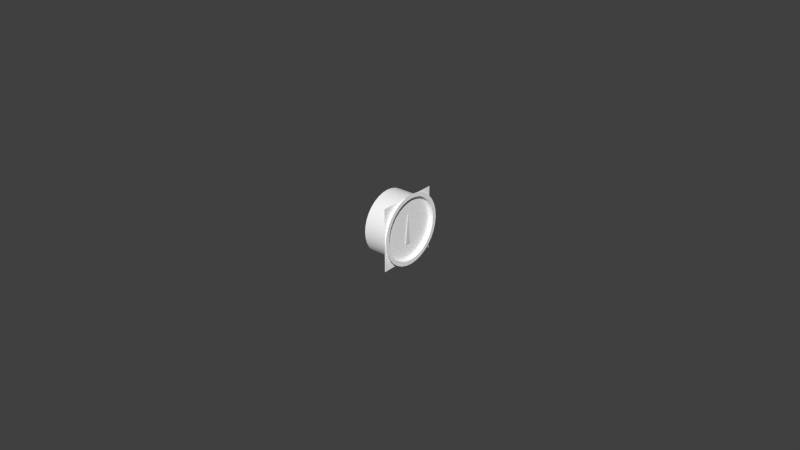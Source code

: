 # Source: vac.blend  (saved by Blender 2.78.0; exported with 4.5.12 LTS)
import bpy
from mathutils import Matrix  # noqa: F401  (used for matrix-valued properties, if any)

bpy.ops.wm.read_factory_settings(use_empty=True)
scene = bpy.context.scene
scene.name = 'Scene'

# ---- collections
col_collection_1 = bpy.data.collections.new('Collection 1'); scene.collection.children.link(col_collection_1)
col_collection_2 = bpy.data.collections.new('Collection 2'); scene.collection.children.link(col_collection_2)
col_collection_3 = bpy.data.collections.new('Collection 3'); scene.collection.children.link(col_collection_3)
col_collection_4 = bpy.data.collections.new('Collection 4'); scene.collection.children.link(col_collection_4)
col_collection_5 = bpy.data.collections.new('Collection 5'); scene.collection.children.link(col_collection_5)
col_collection_11 = bpy.data.collections.new('Collection 11'); scene.collection.children.link(col_collection_11)

# ---- materials (node trees are filled in below, after node groups)
mat_material_needle = bpy.data.materials.new('material_needle')
mat_material_needle.alpha_threshold = 0.0
mat_material_needle.use_transparent_shadow = False
mat_material_needle.specular_color = (0.5, 0.5, 0.5)
mat_material_needle.roughness = 0.5
mat_material_needle.specular_intensity = 1.0
mat_defaultwhite_001 = bpy.data.materials.new('DefaultWhite.001')
mat_defaultwhite_001.alpha_threshold = 0.0
mat_defaultwhite_001.use_transparent_shadow = False
mat_defaultwhite_001.diffuse_color = (1.0, 1.0, 1.0, 1.0)
mat_defaultwhite_001.specular_color = (0.16, 0.16, 0.16)
mat_defaultwhite_001.roughness = 0.5
mat_defaultwhite_001.specular_intensity = 1.0
mat_material = bpy.data.materials.new('Material')
mat_material.alpha_threshold = 0.0
mat_material.use_transparent_shadow = False
mat_material.diffuse_color = (1.0, 1.0, 1.0, 1.0)
mat_material.roughness = 0.5

# ---- node groups
ng_auto_smooth = bpy.data.node_groups.new('Auto Smooth', 'GeometryNodeTree')
_s = ng_auto_smooth.interface.new_socket(name='Geometry', in_out='OUTPUT', socket_type='NodeSocketGeometry')
_s = ng_auto_smooth.interface.new_socket(name='Geometry', in_out='INPUT', socket_type='NodeSocketGeometry')
_s = ng_auto_smooth.interface.new_socket(name='Angle', in_out='INPUT', socket_type='NodeSocketFloat')
_s.subtype = 'ANGLE'
_s.min_value = 0.0
_s.max_value = 3.142
ng_auto_smooth.is_modifier = True
_N = ng_auto_smooth.nodes; _L = ng_auto_smooth.links
n0 = _N.new('NodeGroupOutput'); n0.name = 'Group Output'; n0.location = (480, -100)
n1 = _N.new('NodeGroupInput'); n1.name = 'Group Input'; n1.location = (-420, -300)
n2 = _N.new('NodeGroupInput'); n2.name = 'Group Input.001'; n2.location = (-60, -100)
n3 = _N.new('GeometryNodeSetShadeSmooth'); n3.name = 'Set Shade Smooth'; n3.location = (120, -100)
n3.domain = 'EDGE'
n4 = _N.new('GeometryNodeSetShadeSmooth'); n4.name = 'Set Shade Smooth.001'; n4.location = (300, -100)
n5 = _N.new('GeometryNodeInputMeshEdgeAngle'); n5.name = 'Edge Angle'; n5.location = (-420, -220)
n6 = _N.new('GeometryNodeInputEdgeSmooth'); n6.name = 'Is Edge Smooth'; n6.location = (-60, -160)
n7 = _N.new('GeometryNodeInputShadeSmooth'); n7.name = 'Is Face Smooth'; n7.location = (-240, -340)
n8 = _N.new('FunctionNodeBooleanMath'); n8.name = 'Boolean Math'; n8.location = (-60, -220)
n9 = _N.new('FunctionNodeCompare'); n9.name = 'Compare'; n9.location = (-240, -180)
n9.operation = 'LESS_EQUAL'
_L.new(n5.outputs[0], n9.inputs[0])
_L.new(n4.outputs[0], n0.inputs[0])
_L.new(n1.outputs[1], n9.inputs[1])
_L.new(n9.outputs[0], n8.inputs[0])
_L.new(n7.outputs[0], n8.inputs[1])
_L.new(n2.outputs[0], n3.inputs[0])
_L.new(n6.outputs[0], n3.inputs[1])
_L.new(n3.outputs[0], n4.inputs[0])
_L.new(n8.outputs[0], n3.inputs[2])
n0.is_active_output = True

# ---- material node trees

# ---- world
world_world = bpy.data.worlds.new('World'); scene.world = world_world
world_world.color = (0.05088, 0.05088, 0.05088)
world_world.use_sun_shadow = False
world_world.sun_shadow_jitter_overblur = 0.0
world_world.cycles.sampling_method = 'NONE'
world_world.cycles.sample_map_resolution = 256

# ---- meshes
me_vacneedle_mesh = bpy.data.meshes.new('VacNeedle.mesh')
me_vacneedle_mesh.from_pydata([(0.0001205, 0.0009784, -0.004704), (0.0001205, -0.0009784, -0.004704), (0.0001205, 0.0, 0.004704), (0.0002659, 0.0, 0.004704), (0.0002659, -0.0009784, -0.004704), (0.0002659, 0.0009784, -0.004704)], [], [(0, 1, 2), (5, 3, 4), (0, 2, 3, 5), (1, 0, 5, 4), (2, 1, 4, 3)])
_uv = me_vacneedle_mesh.uv_layers.new(name='UVMap')
_uv.uv.foreach_set('vector', [0.7203, 0.5153, 0.7862, 0.515, 0.7525, 0.1433, 0.7202, 0.5151, 0.7525, 0.1431, 0.7862, 0.5148, 0.7203, 0.5153, 0.7525, 0.1433, 0.7525, 0.1431, 0.7202, 0.5151, 0.7862, 0.515, 0.7203, 0.5153, 0.7202, 0.5151, 0.7862, 0.5148, 0.7525, 0.1433, 0.7862, 0.515, 0.7862, 0.5148, 0.7525, 0.1431])
me_vacneedle_mesh.materials.append(mat_material_needle)
me_vacneedle_mesh.use_remesh_preserve_volume = False
me_vacneedle_mesh.use_remesh_preserve_attributes = False
me_vacneedle_mesh.use_mirror_vertex_groups = False
me_vacneedle_mesh.update()
me_vacface_mesh = bpy.data.meshes.new('VacFace.mesh')
me_vacface_mesh.from_pydata([(0.0, 0.01012, 0.01012), (0.0, 0.01012, -0.01012), (0.0, -0.01012, -0.01012), (0.0, -0.01012, 0.01012)], [], [(0, 3, 2, 1)])
_uv = me_vacface_mesh.uv_layers.new(name='UVMap')
_uv.uv.foreach_set('vector', [0.5019, 0.996, 0.0001, 0.9999, 0.0001, 0.0001, 0.5019, -0.003806])
me_vacface_mesh.materials.append(mat_defaultwhite_001)
me_vacface_mesh.use_remesh_preserve_volume = False
me_vacface_mesh.use_remesh_preserve_attributes = False
me_vacface_mesh.use_mirror_vertex_groups = False
me_vacface_mesh.update()
me_circle_003 = bpy.data.meshes.new('Circle.003')
me_circle_003.from_pydata([(0.0155, -0.02828, 0.02828), (0.0155, -0.02222, 0.03326), (0.0155, -0.01531, 0.03695), (0.0155, -0.007804, 0.03923), (0.0155, 0.0, 0.04), (0.0155, 0.007803, 0.03923), (0.0155, 0.01531, 0.03695), (0.0155, 0.02222, 0.03326), (0.0155, 0.02828, 0.02828), (0.0155, 0.03326, 0.02222), (0.0155, 0.03696, 0.01531), (0.0155, 0.03923, 0.007803), (0.0155, 0.04, 1.281e-09), (0.0155, 0.03923, -0.007804), (0.0155, 0.03696, -0.01531), (0.0155, 0.03326, -0.02222), (0.0155, 0.02828, -0.02828), (0.0155, 0.02222, -0.03326), (0.0155, 0.01531, -0.03695), (0.0155, 0.007803, -0.03923), (0.0155, -9.984e-07, -0.04), (0.0155, -0.007804, -0.03923), (0.0155, -0.01531, -0.03695), (0.0155, -0.02222, -0.03326), (0.0155, -0.02828, -0.02828), (0.0155, -0.03326, -0.02222), (0.0155, -0.03696, -0.01531), (0.0155, -0.03923, -0.007804), (0.0155, -0.04, 1.281e-09), (0.0155, -0.03923, 0.007803), (0.0155, -0.03696, 0.01531), (0.0155, -0.03326, 0.02222), (0.0155, -0.02499, 0.02499), (0.0155, -0.01963, 0.02938), (0.0155, -0.01352, 0.03265), (0.0155, -0.006895, 0.03466), (0.0155, 0.0, 0.03534), (0.0155, 0.006894, 0.03466), (0.0155, 0.01352, 0.03265), (0.0155, 0.01963, 0.02938), (0.0155, 0.02499, 0.02499), (0.0155, 0.02938, 0.01963), (0.0155, 0.03265, 0.01352), (0.0155, 0.03466, 0.006894), (0.0155, 0.03534, 1.281e-09), (0.0155, 0.03466, -0.006895), (0.0155, 0.03265, -0.01352), (0.0155, 0.02938, -0.01963), (0.0155, 0.02499, -0.02499), (0.0155, 0.01963, -0.02938), (0.0155, 0.01352, -0.03265), (0.0155, 0.006894, -0.03466), (0.0155, -9.984e-07, -0.03534), (0.0155, -0.006895, -0.03466), (0.0155, -0.01352, -0.03265), (0.0155, -0.01963, -0.02938), (0.0155, -0.02499, -0.02499), (0.0155, -0.02938, -0.01963), (0.0155, -0.03265, -0.01352), (0.0155, -0.03466, -0.006895), (0.0155, -0.03534, 1.281e-09), (0.0155, -0.03466, 0.006894), (0.0155, -0.03265, 0.01352), (0.0155, -0.02938, 0.01963), (0.0165, 0.03528, -0.02892), (0.0165, 0.02424, -0.03996), (0.0165, 0.01724, -0.03296), (0.0165, 0.02828, -0.02192), (0.0165, 0.0233, -0.02798), (0.0155, -0.02499, 0.02499), (0.0155, -0.01963, 0.02938), (0.0155, -0.01352, 0.03265), (0.0155, -0.006895, 0.03466), (0.0155, 0.0, 0.03534), (0.0155, 0.006894, 0.03466), (0.0155, 0.01352, 0.03265), (0.0155, 0.01963, 0.02938), (0.0155, 0.02499, 0.02499), (0.0155, 0.02938, 0.01963), (0.0155, 0.03265, 0.01352), (0.0155, 0.03466, 0.006894), (0.0155, 0.03534, 1.281e-09), (0.0155, 0.03466, -0.006895), (0.0155, 0.03265, -0.01352), (0.0155, 0.02938, -0.01963), (0.0155, 0.02499, -0.02499), (0.0155, 0.01963, -0.02938), (0.0155, 0.01352, -0.03265), (0.0155, 0.006894, -0.03466), (0.0155, -1.006e-06, -0.03534), (0.0155, -0.006895, -0.03466), (0.0155, -0.01352, -0.03265), (0.0155, -0.01963, -0.02938), (0.0155, -0.02499, -0.02499), (0.0155, -0.02938, -0.01963), (0.0155, -0.03265, -0.01352), (0.0155, -0.03466, -0.006895), (0.0155, -0.03534, 1.281e-09), (0.0155, -0.03466, 0.006894), (0.0155, -0.03265, 0.01352), (0.0155, -0.02938, 0.01963), (-0.0165, -0.02499, 0.02499), (-0.0165, -0.01963, 0.02938), (-0.0165, -0.01352, 0.03265), (-0.0165, -0.006895, 0.03466), (-0.0165, 0.0, 0.03534), (-0.0165, 0.006894, 0.03466), (-0.0165, 0.01352, 0.03265), (-0.0165, 0.01963, 0.02938), (-0.0165, 0.02499, 0.02499), (-0.0165, 0.02938, 0.01963), (-0.0165, 0.03265, 0.01352), (-0.0165, 0.03466, 0.006894), (-0.0165, 0.03534, 1.281e-09), (-0.0165, 0.03466, -0.006895), (-0.0165, 0.03265, -0.01352), (-0.0165, 0.02938, -0.01963), (-0.0165, 0.02499, -0.02499), (-0.0165, 0.01963, -0.02938), (-0.0165, 0.01352, -0.03265), (-0.0165, 0.006894, -0.03466), (-0.0165, -9.984e-07, -0.03534), (-0.0165, -0.006895, -0.03466), (-0.0165, -0.01352, -0.03265), (-0.0165, -0.01963, -0.02938), (-0.0165, -0.02499, -0.02499), (-0.0165, -0.02938, -0.01963), (-0.0165, -0.03265, -0.01352), (-0.0165, -0.03466, -0.006895), (-0.0165, -0.03534, 1.281e-09), (-0.0165, -0.03466, 0.006894), (-0.0165, -0.03265, 0.01352), (-0.0165, -0.02938, 0.01963)], [(16, 68)], [(1, 0, 32, 33), (2, 1, 33, 34), (3, 2, 34, 35), (4, 3, 35, 36), (5, 4, 36, 37), (6, 5, 37, 38), (7, 6, 38, 39), (8, 7, 39, 40), (9, 8, 40, 41), (10, 9, 41, 42), (11, 10, 42, 43), (12, 11, 43, 44), (13, 12, 44, 45), (14, 13, 45, 46), (15, 14, 46, 47), (16, 15, 47, 48), (17, 16, 48, 49), (18, 17, 49, 50), (19, 18, 50, 51), (20, 19, 51, 52), (21, 20, 52, 53), (22, 21, 53, 54), (23, 22, 54, 55), (24, 23, 55, 56), (25, 24, 56, 57), (26, 25, 57, 58), (27, 26, 58, 59), (28, 27, 59, 60), (29, 28, 60, 61), (30, 29, 61, 62), (31, 30, 62, 63), (0, 31, 63, 32), (70, 69, 101, 102), (71, 70, 102, 103), (72, 71, 103, 104), (73, 72, 104, 105), (74, 73, 105, 106), (75, 74, 106, 107), (76, 75, 107, 108), (77, 76, 108, 109), (78, 77, 109, 110), (79, 78, 110, 111), (80, 79, 111, 112), (81, 80, 112, 113), (82, 81, 113, 114), (83, 82, 114, 115), (84, 83, 115, 116), (85, 84, 116, 117), (86, 85, 117, 118), (87, 86, 118, 119), (88, 87, 119, 120), (89, 88, 120, 121), (90, 89, 121, 122), (91, 90, 122, 123), (92, 91, 123, 124), (93, 92, 124, 125), (94, 93, 125, 126), (95, 94, 126, 127), (96, 95, 127, 128), (97, 96, 128, 129), (98, 97, 129, 130), (99, 98, 130, 131), (100, 99, 131, 132), (69, 100, 132, 101)])
me_circle_003.polygons.foreach_set('use_smooth', [True] * 64)
_uv = me_circle_003.uv_layers.new(name='UVMap')
_uv.uv.foreach_set('vector', [0.8287, 0.569, 0.843, 0.573, 0.8405, 0.5845, 0.8278, 0.581, 0.8141, 0.569, 0.8287, 0.569, 0.8278, 0.581, 0.8149, 0.581, 0.7998, 0.573, 0.8141, 0.569, 0.8149, 0.581, 0.8023, 0.5845, 0.7863, 0.5807, 0.7998, 0.573, 0.8023, 0.5845, 0.7904, 0.5914, 0.7741, 0.592, 0.7863, 0.5807, 0.7904, 0.5914, 0.7796, 0.6013, 0.7638, 0.6063, 0.7741, 0.592, 0.7796, 0.6013, 0.7705, 0.614, 0.7557, 0.6232, 0.7638, 0.6063, 0.7705, 0.614, 0.7633, 0.6289, 0.7501, 0.642, 0.7557, 0.6232, 0.7633, 0.6289, 0.7584, 0.6455, 0.7472, 0.6618, 0.7501, 0.642, 0.7584, 0.6455, 0.7559, 0.663, 0.7472, 0.6821, 0.7472, 0.6618, 0.7559, 0.663, 0.7559, 0.6809, 0.7501, 0.702, 0.7472, 0.6821, 0.7559, 0.6809, 0.7584, 0.6985, 0.7557, 0.7208, 0.7501, 0.702, 0.7584, 0.6985, 0.7633, 0.7151, 0.7638, 0.7376, 0.7557, 0.7208, 0.7633, 0.7151, 0.7705, 0.73, 0.7741, 0.752, 0.7638, 0.7376, 0.7705, 0.73, 0.7796, 0.7427, 0.7863, 0.7632, 0.7741, 0.752, 0.7796, 0.7427, 0.7904, 0.7526, 0.7998, 0.771, 0.7863, 0.7632, 0.7904, 0.7526, 0.8023, 0.7595, 0.8141, 0.775, 0.7998, 0.771, 0.8023, 0.7595, 0.8149, 0.763, 0.8287, 0.775, 0.8141, 0.775, 0.8149, 0.763, 0.8278, 0.763, 0.843, 0.771, 0.8287, 0.775, 0.8278, 0.763, 0.8405, 0.7595, 0.8565, 0.7632, 0.843, 0.771, 0.8405, 0.7595, 0.8524, 0.7526, 0.8687, 0.752, 0.8565, 0.7632, 0.8524, 0.7526, 0.8631, 0.7427, 0.879, 0.7376, 0.8687, 0.752, 0.8631, 0.7427, 0.8723, 0.73, 0.8871, 0.7208, 0.879, 0.7376, 0.8723, 0.73, 0.8794, 0.7151, 0.8927, 0.702, 0.8871, 0.7208, 0.8794, 0.7151, 0.8844, 0.6985, 0.8955, 0.6821, 0.8927, 0.702, 0.8844, 0.6985, 0.8869, 0.6809, 0.8955, 0.6618, 0.8955, 0.6821, 0.8869, 0.6809, 0.8869, 0.663, 0.8927, 0.6419, 0.8955, 0.6618, 0.8869, 0.663, 0.8844, 0.6454, 0.8871, 0.6232, 0.8927, 0.6419, 0.8844, 0.6454, 0.8794, 0.6289, 0.879, 0.6063, 0.8871, 0.6232, 0.8794, 0.6289, 0.8723, 0.614, 0.8687, 0.592, 0.879, 0.6063, 0.8723, 0.614, 0.8631, 0.6013, 0.8565, 0.5807, 0.8687, 0.592, 0.8631, 0.6013, 0.8524, 0.5914, 0.843, 0.573, 0.8565, 0.5807, 0.8524, 0.5914, 0.8405, 0.5845, 0.9097, 0.7792, 0.9097, 0.7607, 0.9968, 0.7607, 0.9968, 0.7792, 0.9097, 0.801, 0.9097, 0.7792, 0.9968, 0.7792, 0.9968, 0.801, 0.9097, 0.8251, 0.9097, 0.801, 0.9968, 0.801, 0.9968, 0.8251, 0.9097, 0.8508, 0.9097, 0.8251, 0.9968, 0.8251, 0.9968, 0.8508, 0.9097, 0.877, 0.9097, 0.8508, 0.9968, 0.8508, 0.9968, 0.877, 0.9097, 0.9027, 0.9097, 0.877, 0.9968, 0.877, 0.9968, 0.9027, 0.9097, 0.9269, 0.9097, 0.9027, 0.9968, 0.9027, 0.9968, 0.9269, 0.9097, 0.9487, 0.9097, 0.9269, 0.9968, 0.9269, 0.9968, 0.9487, 0.9097, 0.9672, 0.9097, 0.9487, 0.9968, 0.9487, 0.9968, 0.9672, 0.7567, 0.8371, 0.7567, 0.8193, 0.8279, 0.8193, 0.8279, 0.8371, 0.7567, 0.8569, 0.7567, 0.8371, 0.8279, 0.8371, 0.8279, 0.8569, 0.7567, 0.8779, 0.7567, 0.8569, 0.8279, 0.8569, 0.8279, 0.8779, 0.7567, 0.8993, 0.7567, 0.8779, 0.8279, 0.8779, 0.8279, 0.8993, 0.7567, 0.9203, 0.7567, 0.8993, 0.8279, 0.8993, 0.8279, 0.9203, 0.7567, 0.9401, 0.7567, 0.9203, 0.8279, 0.9203, 0.8279, 0.9401, 0.7567, 0.9579, 0.7567, 0.9401, 0.8279, 0.9401, 0.8279, 0.9579, 0.9968, 0.7422, 0.9968, 0.7607, 0.9097, 0.7607, 0.9097, 0.7422, 0.9968, 0.7204, 0.9968, 0.7422, 0.9097, 0.7422, 0.9097, 0.7204, 0.9968, 0.6962, 0.9968, 0.7204, 0.9097, 0.7204, 0.9097, 0.6962, 0.9968, 0.6705, 0.9968, 0.6962, 0.9097, 0.6962, 0.9097, 0.6705, 0.9968, 0.6443, 0.9968, 0.6705, 0.9097, 0.6705, 0.9097, 0.6443, 0.9968, 0.6186, 0.9968, 0.6443, 0.9097, 0.6443, 0.9097, 0.6186, 0.9968, 0.5945, 0.9968, 0.6186, 0.9097, 0.6186, 0.9097, 0.5945, 0.9968, 0.5727, 0.9968, 0.5945, 0.9097, 0.5945, 0.9097, 0.5727, 0.9968, 0.5542, 0.9968, 0.5727, 0.9097, 0.5727, 0.9097, 0.5542, 0.8992, 0.9401, 0.8992, 0.9579, 0.8279, 0.9579, 0.8279, 0.9401, 0.8992, 0.9203, 0.8992, 0.9401, 0.8279, 0.9401, 0.8279, 0.9203, 0.8992, 0.8993, 0.8992, 0.9203, 0.8279, 0.9203, 0.8279, 0.8993, 0.8992, 0.8779, 0.8992, 0.8993, 0.8279, 0.8993, 0.8279, 0.8779, 0.8992, 0.8569, 0.8992, 0.8779, 0.8279, 0.8779, 0.8279, 0.8569, 0.8992, 0.8371, 0.8992, 0.8569, 0.8279, 0.8569, 0.8279, 0.8371, 0.8992, 0.8193, 0.8992, 0.8371, 0.8279, 0.8371, 0.8279, 0.8193])
me_circle_003.materials.append(mat_material)
me_circle_003.use_remesh_preserve_volume = False
me_circle_003.use_remesh_preserve_attributes = False
me_circle_003.use_mirror_vertex_groups = False
me_circle_003.update()

# ---- objects
ob_vacneedle = bpy.data.objects.new('VacNeedle', me_vacneedle_mesh)
ob_vacface = bpy.data.objects.new('VacFace', me_vacface_mesh)
ob_case = bpy.data.objects.new('Case', me_circle_003)

# ---- transforms, parenting, visibility, modifiers, constraints
ob_vacneedle.location = (-0.3638, -0.432, 0.05667)
ob_vacneedle.show_transparent = True
ob_vacneedle.lineart.crease_threshold = 0.0
_m = ob_vacneedle.modifiers.new('Auto Smooth', 'NODES')
_m.node_group = ng_auto_smooth
_gi = [s.identifier for s in ng_auto_smooth.interface.items_tree if s.item_type == 'SOCKET' and s.in_out == 'INPUT']
_m[_gi[1]] = 0.7854  # Angle
ob_vacface.location = (-0.3638, -0.432, 0.05667)
ob_vacface.show_transparent = True
ob_vacface.lineart.crease_threshold = 0.0
_m = ob_vacface.modifiers.new('Auto Smooth', 'NODES')
_m.node_group = ng_auto_smooth
_gi = [s.identifier for s in ng_auto_smooth.interface.items_tree if s.item_type == 'SOCKET' and s.in_out == 'INPUT']
_m[_gi[1]] = 0.7854  # Angle
ob_case.location = (-0.3668, -0.4318, 0.05683)
ob_case.scale = (0.2838, 0.2838, 0.2838)
ob_case.show_transparent = True
ob_case.lineart.crease_threshold = 0.0
_m = ob_case.modifiers.new('Auto Smooth', 'NODES')
_m.node_group = ng_auto_smooth
_gi = [s.identifier for s in ng_auto_smooth.interface.items_tree if s.item_type == 'SOCKET' and s.in_out == 'INPUT']
_m[_gi[1]] = 3.142  # Angle

# ---- collection membership
col_collection_1.objects.link(ob_vacneedle)
col_collection_1.objects.link(ob_vacface)
col_collection_1.objects.link(ob_case)
col_collection_2.objects.link(ob_vacneedle)
col_collection_2.objects.link(ob_vacface)
col_collection_3.objects.link(ob_vacneedle)
col_collection_3.objects.link(ob_vacface)
col_collection_4.objects.link(ob_vacneedle)
col_collection_4.objects.link(ob_vacface)
col_collection_5.objects.link(ob_vacneedle)
col_collection_5.objects.link(ob_vacface)
col_collection_11.objects.link(ob_vacneedle)
col_collection_11.objects.link(ob_vacface)

# ---- scene / render settings (as saved in the file)
scene.frame_start = 1; scene.frame_end = 250; scene.frame_set(0)
scene.render.engine = 'BLENDER_EEVEE_NEXT'
scene.render.resolution_percentage = 50
scene.render.dither_intensity = 0.0
scene.cycles.use_denoising = False
scene.cycles.samples = 10
scene.cycles.sampling_pattern = 'TABULATED_SOBOL'
scene.cycles.light_sampling_threshold = 0.0
scene.cycles.use_adaptive_sampling = False
scene.cycles.use_light_tree = False
scene.cycles.blur_glossy = 0.0
scene.cycles.pixel_filter_type = 'GAUSSIAN'
scene.cycles.sample_clamp_indirect = 0.0
scene.view_settings.view_transform = 'Standard'
bpy.context.view_layer.update()

# ---- added for rendering (the .blend has no active camera and no usable light): camera, sun
cam_auto = bpy.data.cameras.new('AutoCamera')
cam_auto.lens = 50.0
cam_auto.sensor_width = 36.0
cam_auto.clip_end = 1000.0
ob_auto_camera = bpy.data.objects.new('AutoCamera', cam_auto)
scene.collection.objects.link(ob_auto_camera)
ob_auto_camera.location = (-0.181709, -0.653833, 0.204867)
ob_auto_camera.rotation_euler = (1.09748, -7.21219e-08, 0.694738)
scene.camera = ob_auto_camera
light_auto_sun = bpy.data.lights.new('AutoSun', 'SUN')
light_auto_sun.energy = 3.0
light_auto_sun.angle = 0.0523599
ob_auto_sun = bpy.data.objects.new('AutoSun', light_auto_sun)
scene.collection.objects.link(ob_auto_sun)
ob_auto_sun.rotation_euler = (0.872665, 0.174533, 0.523599)
bpy.context.view_layer.update()
